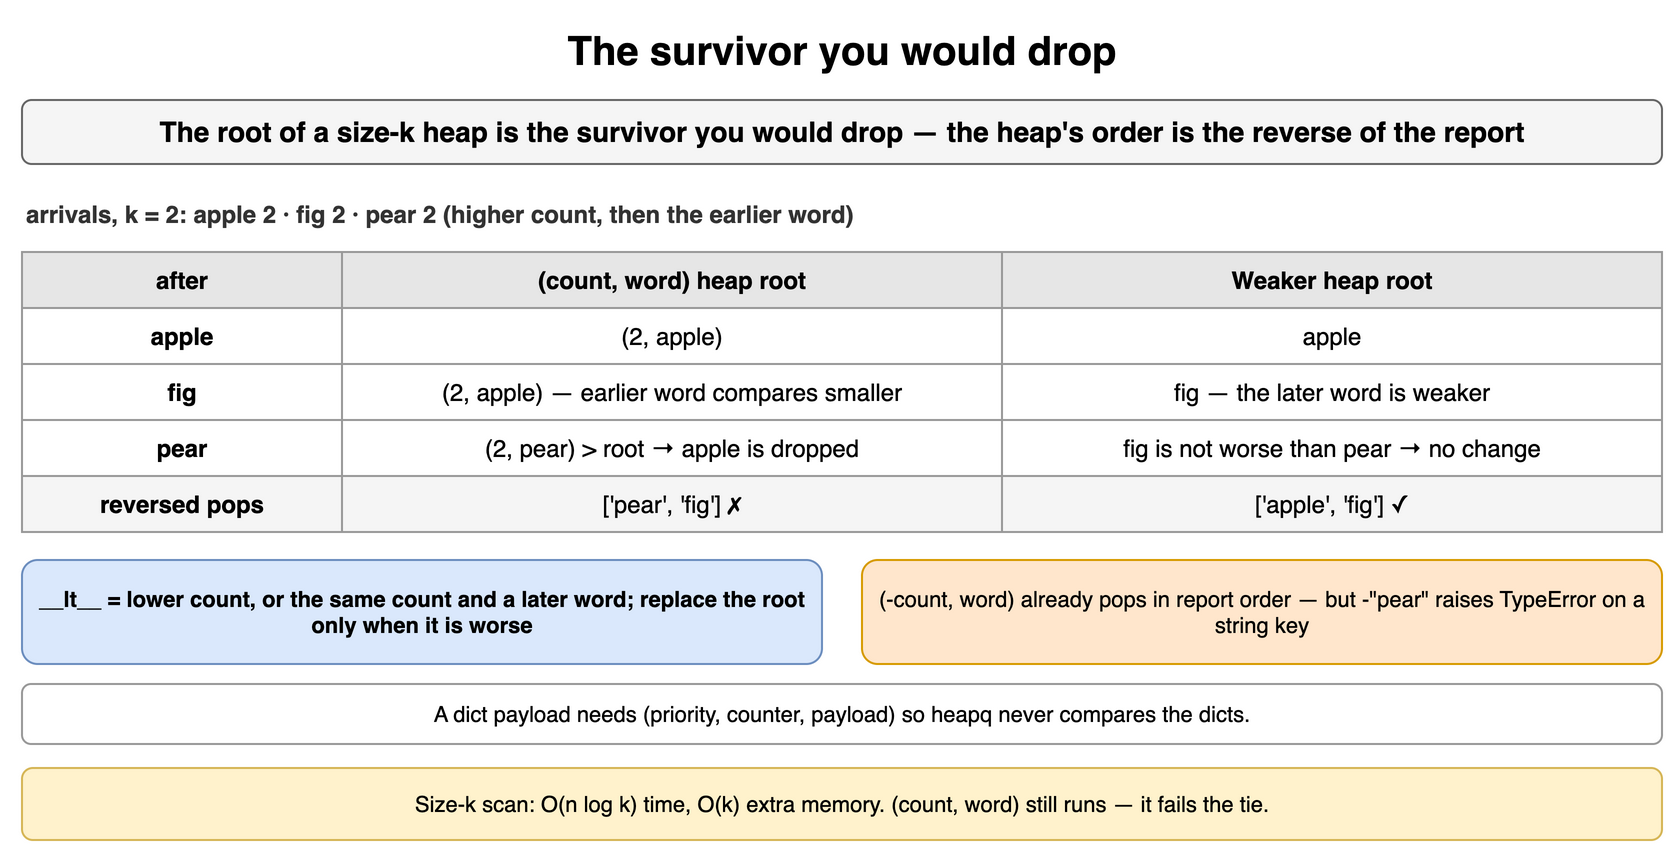

The diagram above was exported from draw.io. Its source (the exported page's mxGraphModel, read from the mxfile embedded in the PNG):
<mxGraphModel dx="900" dy="434" grid="1" gridSize="10" guides="1" tooltips="1" connect="1" arrows="1" fold="1" page="1" pageScale="1" pageWidth="900" pageHeight="434" math="0" shadow="0">
  <root>
    <mxCell id="0" />
    <mxCell id="1" parent="0" />
    <mxCell id="hp2-1" value="The survivor you would drop" style="text;html=1;align=center;verticalAlign=middle;whiteSpace=wrap;fontSize=20;fontStyle=1;" vertex="1" parent="1">
      <mxGeometry x="40" y="10" width="820" height="30" as="geometry" />
    </mxCell>
    <mxCell id="hp2-2" value="The root of a size-k heap is the survivor you would drop — the heap's order is the reverse of the report" style="rounded=1;whiteSpace=wrap;html=1;fillColor=#f5f5f5;strokeColor=#666666;fontStyle=1;fontSize=14;" vertex="1" parent="1">
      <mxGeometry x="40" y="50" width="820" height="32" as="geometry" />
    </mxCell>
    <mxCell id="hp2-3" value="arrivals, k = 2:  apple 2 · fig 2 · pear 2   (higher count, then the earlier word)" style="text;html=1;whiteSpace=wrap;align=left;verticalAlign=middle;fontSize=12;fontColor=#333333;fontStyle=1;" vertex="1" parent="1">
      <mxGeometry x="40" y="96" width="820" height="22" as="geometry" />
    </mxCell>
    <mxCell id="hp2-4" value="after" style="whiteSpace=wrap;html=1;fillColor=#e6e6e6;strokeColor=#999999;fontStyle=1;fontSize=12;" vertex="1" parent="1">
      <mxGeometry x="40" y="126" width="160" height="28" as="geometry" />
    </mxCell>
    <mxCell id="hp2-5" value="(count, word) heap root" style="whiteSpace=wrap;html=1;fillColor=#e6e6e6;strokeColor=#999999;fontStyle=1;fontSize=12;" vertex="1" parent="1">
      <mxGeometry x="200" y="126" width="330" height="28" as="geometry" />
    </mxCell>
    <mxCell id="hp2-6" value="Weaker heap root" style="whiteSpace=wrap;html=1;fillColor=#e6e6e6;strokeColor=#999999;fontStyle=1;fontSize=12;" vertex="1" parent="1">
      <mxGeometry x="530" y="126" width="330" height="28" as="geometry" />
    </mxCell>
    <mxCell id="hp2-7" value="apple" style="whiteSpace=wrap;html=1;strokeColor=#999999;fontSize=12;fillColor=#ffffff;fontStyle=1;" vertex="1" parent="1">
      <mxGeometry x="40" y="154" width="160" height="28" as="geometry" />
    </mxCell>
    <mxCell id="hp2-8" value="(2, apple)" style="whiteSpace=wrap;html=1;strokeColor=#999999;fontSize=12;fillColor=#ffffff;" vertex="1" parent="1">
      <mxGeometry x="200" y="154" width="330" height="28" as="geometry" />
    </mxCell>
    <mxCell id="hp2-9" value="apple" style="whiteSpace=wrap;html=1;strokeColor=#999999;fontSize=12;fillColor=#ffffff;" vertex="1" parent="1">
      <mxGeometry x="530" y="154" width="330" height="28" as="geometry" />
    </mxCell>
    <mxCell id="hp2-10" value="fig" style="whiteSpace=wrap;html=1;strokeColor=#999999;fontSize=12;fillColor=#ffffff;fontStyle=1;" vertex="1" parent="1">
      <mxGeometry x="40" y="182" width="160" height="28" as="geometry" />
    </mxCell>
    <mxCell id="hp2-11" value="(2, apple) — earlier word compares smaller" style="whiteSpace=wrap;html=1;strokeColor=#999999;fontSize=12;fillColor=#ffffff;" vertex="1" parent="1">
      <mxGeometry x="200" y="182" width="330" height="28" as="geometry" />
    </mxCell>
    <mxCell id="hp2-12" value="fig — the later word is weaker" style="whiteSpace=wrap;html=1;strokeColor=#999999;fontSize=12;fillColor=#ffffff;" vertex="1" parent="1">
      <mxGeometry x="530" y="182" width="330" height="28" as="geometry" />
    </mxCell>
    <mxCell id="hp2-13" value="pear" style="whiteSpace=wrap;html=1;strokeColor=#999999;fontSize=12;fillColor=#ffffff;fontStyle=1;" vertex="1" parent="1">
      <mxGeometry x="40" y="210" width="160" height="28" as="geometry" />
    </mxCell>
    <mxCell id="hp2-14" value="(2, pear) &gt; root → apple is dropped" style="whiteSpace=wrap;html=1;strokeColor=#999999;fontSize=12;fillColor=#ffffff;" vertex="1" parent="1">
      <mxGeometry x="200" y="210" width="330" height="28" as="geometry" />
    </mxCell>
    <mxCell id="hp2-15" value="fig is not worse than pear → no change" style="whiteSpace=wrap;html=1;strokeColor=#999999;fontSize=12;fillColor=#ffffff;" vertex="1" parent="1">
      <mxGeometry x="530" y="210" width="330" height="28" as="geometry" />
    </mxCell>
    <mxCell id="hp2-16" value="reversed pops" style="whiteSpace=wrap;html=1;strokeColor=#999999;fontSize=12;fillColor=#f5f5f5;fontStyle=1;" vertex="1" parent="1">
      <mxGeometry x="40" y="238" width="160" height="28" as="geometry" />
    </mxCell>
    <mxCell id="hp2-17" value="['pear', 'fig']  ✗" style="whiteSpace=wrap;html=1;strokeColor=#999999;fontSize=12;fillColor=#f5f5f5;" vertex="1" parent="1">
      <mxGeometry x="200" y="238" width="330" height="28" as="geometry" />
    </mxCell>
    <mxCell id="hp2-18" value="['apple', 'fig']  ✓" style="whiteSpace=wrap;html=1;strokeColor=#999999;fontSize=12;fillColor=#f5f5f5;" vertex="1" parent="1">
      <mxGeometry x="530" y="238" width="330" height="28" as="geometry" />
    </mxCell>
    <mxCell id="hp2-19" value="__lt__ = lower count, or the same count and a later word; replace the root only when it is worse" style="rounded=1;whiteSpace=wrap;html=1;fillColor=#dae8fc;strokeColor=#6c8ebf;fontSize=11;align=center;fontStyle=1;" vertex="1" parent="1">
      <mxGeometry x="40" y="280" width="400" height="52" as="geometry" />
    </mxCell>
    <mxCell id="hp2-20" value="(-count, word) already pops in report order — but -&quot;pear&quot; raises TypeError on a string key" style="rounded=1;whiteSpace=wrap;html=1;fillColor=#ffe6cc;strokeColor=#d79b00;fontSize=11;align=center;" vertex="1" parent="1">
      <mxGeometry x="460" y="280" width="400" height="52" as="geometry" />
    </mxCell>
    <mxCell id="hp2-21" value="A dict payload needs (priority, counter, payload) so heapq never compares the dicts." style="rounded=1;whiteSpace=wrap;html=1;fillColor=#ffffff;strokeColor=#999999;fontSize=11;align=center;" vertex="1" parent="1">
      <mxGeometry x="40" y="342" width="820" height="30" as="geometry" />
    </mxCell>
    <mxCell id="hp2-22" value="Size-k scan: O(n log k) time, O(k) extra memory. (count, word) still runs — it fails the tie." style="rounded=1;whiteSpace=wrap;html=1;fillColor=#fff2cc;strokeColor=#d6b656;fontSize=11;align=center;" vertex="1" parent="1">
      <mxGeometry x="40" y="384" width="820" height="36" as="geometry" />
    </mxCell>
  </root>
</mxGraphModel>